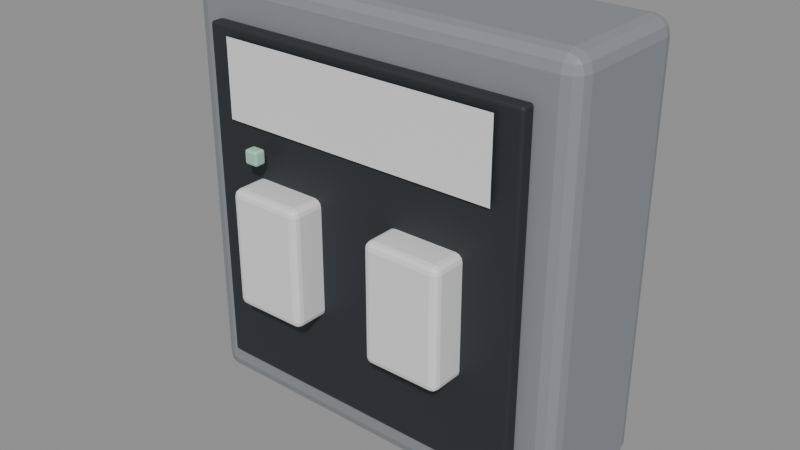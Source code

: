 # Source: BS_ZoneLightingPanel.blend  (saved by Blender 5.2.45; exported with 4.5.12 LTS)
import bpy
from mathutils import Matrix  # noqa: F401  (used for matrix-valued properties, if any)

bpy.ops.wm.read_factory_settings(use_empty=True)
scene = bpy.context.scene
scene.name = 'Scene'

# ---- materials (node trees are filled in below, after node groups)
mat_b4o_coat = bpy.data.materials.new('B4O_Coat')
mat_b4o_coat.diffuse_color = (0.26, 0.275, 0.29, 1.0)
mat_b4o_dark = bpy.data.materials.new('B4O_Dark')
mat_b4o_dark.diffuse_color = (0.024, 0.028, 0.033, 1.0)
mat_b3_case_3 = bpy.data.materials.new('B3_Case_3')
mat_b3_case_3.diffuse_color = (0.46, 0.48, 0.44, 1.0)
mat_b3_labels = bpy.data.materials.new('B3_Labels')
mat_b3_labels.diffuse_color = (0.78, 0.8, 0.75, 1.0)
mat_b4o_indicator = bpy.data.materials.new('B4O_Indicator')
mat_b4o_indicator.diffuse_color = (0.37, 0.64, 0.51, 1.0)

# ---- material node trees
mat_b4o_coat.use_nodes = True; mat_b4o_coat.node_tree.nodes.clear()
_N = mat_b4o_coat.node_tree.nodes; _L = mat_b4o_coat.node_tree.links
n0 = _N.new('ShaderNodeBsdfPrincipled'); n0.name = 'Principled BSDF'; n0.location = (-200, 100)
n0.inputs[0].default_value = (0.26, 0.275, 0.29, 1.0)
n0.inputs[1].default_value = 0.08
n0.inputs[2].default_value = 0.57
n0.inputs[10].default_value = 0.005
n1 = _N.new('ShaderNodeOutputMaterial'); n1.name = 'Material Output'; n1.location = (200, 100)
_L.new(n0.outputs[0], n1.inputs[0])
n1.is_active_output = True
mat_b4o_dark.use_nodes = True; mat_b4o_dark.node_tree.nodes.clear()
_N = mat_b4o_dark.node_tree.nodes; _L = mat_b4o_dark.node_tree.links
n0 = _N.new('ShaderNodeBsdfPrincipled'); n0.name = 'Principled BSDF'; n0.location = (-200, 100)
n0.inputs[0].default_value = (0.024, 0.028, 0.033, 1.0)
n0.inputs[1].default_value = 0.1
n0.inputs[2].default_value = 0.55
n0.inputs[10].default_value = 0.005
n1 = _N.new('ShaderNodeOutputMaterial'); n1.name = 'Material Output'; n1.location = (200, 100)
_L.new(n0.outputs[0], n1.inputs[0])
n1.is_active_output = True
mat_b3_case_3.use_nodes = True; mat_b3_case_3.node_tree.nodes.clear()
_N = mat_b3_case_3.node_tree.nodes; _L = mat_b3_case_3.node_tree.links
n0 = _N.new('ShaderNodeBsdfPrincipled'); n0.name = 'Principled BSDF'; n0.location = (-200, 100)
n0.inputs[10].default_value = 0.005
n1 = _N.new('ShaderNodeOutputMaterial'); n1.name = 'Material Output'; n1.location = (200, 100)
_L.new(n0.outputs[0], n1.inputs[0])
n1.is_active_output = True
mat_b3_labels.use_nodes = True; mat_b3_labels.node_tree.nodes.clear()
_N = mat_b3_labels.node_tree.nodes; _L = mat_b3_labels.node_tree.links
n0 = _N.new('ShaderNodeBsdfPrincipled'); n0.name = 'Principled BSDF'; n0.location = (-200, 100)
n0.inputs[10].default_value = 0.005
n1 = _N.new('ShaderNodeOutputMaterial'); n1.name = 'Material Output'; n1.location = (200, 100)
_L.new(n0.outputs[0], n1.inputs[0])
n1.is_active_output = True
mat_b4o_indicator.use_nodes = True; mat_b4o_indicator.node_tree.nodes.clear()
_N = mat_b4o_indicator.node_tree.nodes; _L = mat_b4o_indicator.node_tree.links
n0 = _N.new('ShaderNodeBsdfPrincipled'); n0.name = 'Principled BSDF'; n0.location = (-200, 100)
n0.inputs[0].default_value = (0.37, 0.64, 0.51, 1.0)
n0.inputs[2].default_value = 0.3
n0.inputs[10].default_value = 0.005
n1 = _N.new('ShaderNodeOutputMaterial'); n1.name = 'Material Output'; n1.location = (200, 100)
_L.new(n0.outputs[0], n1.inputs[0])
n1.is_active_output = True

# ---- meshes
me_zone_isolator_housing = bpy.data.meshes.new('Zone_Isolator_Housing')
me_zone_isolator_housing.from_pydata([(0.17, 0.06, 0.0), (-0.17, 0.06, 0.0), (-0.17, -0.06, 0.0), (0.17, -0.06, 0.0), (0.17, 0.06, 0.36), (-0.17, 0.06, 0.36), (-0.17, -0.06, 0.36), (0.17, -0.06, 0.36)], [], [(0, 3, 2, 1), (4, 5, 6, 7), (0, 1, 5, 4), (1, 2, 6, 5), (2, 3, 7, 6), (3, 0, 4, 7)])
_uv = me_zone_isolator_housing.uv_layers.new(name='UVMap')
_uv.uv.foreach_set('vector', [0.17, 0.06, 0.17, -0.06, -0.17, -0.06, -0.17, 0.06, 0.17, 0.06, -0.17, 0.06, -0.17, -0.06, 0.17, -0.06, 0.17, 0.0, -0.17, 0.0, -0.17, 0.36, 0.17, 0.36, 0.06, 0.0, -0.06, 0.0, -0.06, 0.36, 0.06, 0.36, -0.17, 0.0, 0.17, 0.0, 0.17, 0.36, -0.17, 0.36, -0.06, 0.0, 0.06, 0.0, 0.06, 0.36, -0.06, 0.36])
me_zone_isolator_housing.materials.append(mat_b4o_coat)
me_zone_isolator_housing.update()
me_switch_backplate = bpy.data.meshes.new('Switch_Backplate')
me_switch_backplate.from_pydata([(0.14, -0.06, 0.035), (-0.14, -0.06, 0.035), (-0.14, -0.072, 0.035), (0.14, -0.072, 0.035), (0.14, -0.06, 0.325), (-0.14, -0.06, 0.325), (-0.14, -0.072, 0.325), (0.14, -0.072, 0.325)], [], [(0, 3, 2, 1), (4, 5, 6, 7), (0, 1, 5, 4), (1, 2, 6, 5), (2, 3, 7, 6), (3, 0, 4, 7)])
_uv = me_switch_backplate.uv_layers.new(name='UVMap')
_uv.uv.foreach_set('vector', [0.14, -0.06, 0.14, -0.072, -0.14, -0.072, -0.14, -0.06, 0.14, -0.06, -0.14, -0.06, -0.14, -0.072, 0.14, -0.072, 0.14, 0.035, -0.14, 0.035, -0.14, 0.325, 0.14, 0.325, -0.06, 0.035, -0.072, 0.035, -0.072, 0.325, -0.06, 0.325, -0.14, 0.035, 0.14, 0.035, 0.14, 0.325, -0.14, 0.325, -0.072, 0.035, -0.06, 0.035, -0.06, 0.325, -0.072, 0.325])
me_switch_backplate.materials.append(mat_b4o_dark)
me_switch_backplate.update()
me_rocker_switch = bpy.data.meshes.new('Rocker_Switch')
me_rocker_switch.from_pydata([(0.0975, -0.0655, 0.11), (0.0325, -0.0655, 0.11), (0.0325, -0.1005, 0.11), (0.0975, -0.1005, 0.11), (0.0975, -0.0655, 0.21), (0.0325, -0.0655, 0.21), (0.0325, -0.1005, 0.21), (0.0975, -0.1005, 0.21)], [], [(0, 3, 2, 1), (4, 5, 6, 7), (0, 1, 5, 4), (1, 2, 6, 5), (2, 3, 7, 6), (3, 0, 4, 7)])
_uv = me_rocker_switch.uv_layers.new(name='UVMap')
_uv.uv.foreach_set('vector', [0.0975, -0.0655, 0.0975, -0.1005, 0.0325, -0.1005, 0.0325, -0.0655, 0.0975, -0.0655, 0.0325, -0.0655, 0.0325, -0.1005, 0.0975, -0.1005, 0.0975, 0.11, 0.0325, 0.11, 0.0325, 0.21, 0.0975, 0.21, -0.0655, 0.11, -0.1005, 0.11, -0.1005, 0.21, -0.0655, 0.21, 0.0325, 0.11, 0.0975, 0.11, 0.0975, 0.21, 0.0325, 0.21, -0.1005, 0.11, -0.0655, 0.11, -0.0655, 0.21, -0.1005, 0.21])
me_rocker_switch.materials.append(mat_b3_case_3)
me_rocker_switch.update()
me_rocker_switch_001 = bpy.data.meshes.new('Rocker_Switch.001')
me_rocker_switch_001.from_pydata([(-0.0325, -0.0655, 0.11), (-0.0975, -0.0655, 0.11), (-0.0975, -0.1005, 0.11), (-0.0325, -0.1005, 0.11), (-0.0325, -0.0655, 0.21), (-0.0975, -0.0655, 0.21), (-0.0975, -0.1005, 0.21), (-0.0325, -0.1005, 0.21)], [], [(0, 3, 2, 1), (4, 5, 6, 7), (0, 1, 5, 4), (1, 2, 6, 5), (2, 3, 7, 6), (3, 0, 4, 7)])
_uv = me_rocker_switch_001.uv_layers.new(name='UVMap')
_uv.uv.foreach_set('vector', [-0.0325, -0.0655, -0.0325, -0.1005, -0.0975, -0.1005, -0.0975, -0.0655, -0.0325, -0.0655, -0.0975, -0.0655, -0.0975, -0.1005, -0.0325, -0.1005, -0.0325, 0.11, -0.0975, 0.11, -0.0975, 0.21, -0.0325, 0.21, -0.0655, 0.11, -0.1005, 0.11, -0.1005, 0.21, -0.0655, 0.21, -0.0975, 0.11, -0.0325, 0.11, -0.0325, 0.21, -0.0975, 0.21, -0.1005, 0.11, -0.0655, 0.11, -0.0655, 0.21, -0.1005, 0.21])
me_rocker_switch_001.materials.append(mat_b3_case_3)
me_rocker_switch_001.update()
me_inventory_label = bpy.data.meshes.new('Inventory_Label')
me_inventory_label.from_pydata([(0.12, -0.075, 0.2525), (-0.12, -0.075, 0.2525), (-0.12, -0.075, 0.3175), (0.12, -0.075, 0.3175)], [], [(0, 3, 2, 1)])
_uv = me_inventory_label.uv_layers.new(name='UVMap')
_uv.uv.foreach_set('vector', [1.0, 0.125, 1.0, 0.25, 0.75, 0.25, 0.75, 0.125])
me_inventory_label.materials.append(mat_b3_labels)
me_inventory_label.update()
me_power_status = bpy.data.meshes.new('Power_Status')
me_power_status.from_pydata([(-0.079, -0.081, 0.229), (-0.091, -0.081, 0.229), (-0.091, -0.091, 0.229), (-0.079, -0.091, 0.229), (-0.079, -0.081, 0.241), (-0.091, -0.081, 0.241), (-0.091, -0.091, 0.241), (-0.079, -0.091, 0.241)], [], [(0, 3, 2, 1), (4, 5, 6, 7), (0, 1, 5, 4), (1, 2, 6, 5), (2, 3, 7, 6), (3, 0, 4, 7)])
_uv = me_power_status.uv_layers.new(name='UVMap')
_uv.uv.foreach_set('vector', [-0.079, -0.081, -0.079, -0.091, -0.091, -0.091, -0.091, -0.081, -0.079, -0.081, -0.091, -0.081, -0.091, -0.091, -0.079, -0.091, -0.079, 0.229, -0.091, 0.229, -0.091, 0.241, -0.079, 0.241, -0.081, 0.229, -0.091, 0.229, -0.091, 0.241, -0.081, 0.241, -0.091, 0.229, -0.079, 0.229, -0.079, 0.241, -0.091, 0.241, -0.091, 0.229, -0.081, 0.229, -0.081, 0.241, -0.091, 0.241])
me_power_status.materials.append(mat_b4o_indicator)
me_power_status.update()

# ---- objects
ob_zone_isolator_housing = bpy.data.objects.new('Zone_Isolator_Housing', me_zone_isolator_housing)
ob_switch_backplate = bpy.data.objects.new('Switch_Backplate', me_switch_backplate)
ob_rocker_switch = bpy.data.objects.new('Rocker_Switch', me_rocker_switch)
ob_rocker_switch_001 = bpy.data.objects.new('Rocker_Switch.001', me_rocker_switch_001)
ob_inventory_label = bpy.data.objects.new('Inventory_Label', me_inventory_label)
ob_power_status = bpy.data.objects.new('Power_Status', me_power_status)

# ---- transforms, parenting, visibility, modifiers, constraints
ob_zone_isolator_housing.location = (0.0, 0.0, 0.0)
_m = ob_zone_isolator_housing.modifiers.new('Manufactured_Bevel', 'BEVEL')
_m.width = 0.014
_m.width_pct = 0.014
_m.segments = 3
_m.angle_limit = 0.48
_m.harden_normals = True
_m = ob_zone_isolator_housing.modifiers.new('Weighted_Normal', 'WEIGHTED_NORMAL')
_m.keep_sharp = True
ob_switch_backplate.location = (0.0, 0.0, 0.0)
_m = ob_switch_backplate.modifiers.new('Manufactured_Bevel', 'BEVEL')
_m.width = 0.00264
_m.width_pct = 0.00264
_m.segments = 3
_m.angle_limit = 0.48
_m.harden_normals = True
_m = ob_switch_backplate.modifiers.new('Weighted_Normal', 'WEIGHTED_NORMAL')
_m.keep_sharp = True
ob_rocker_switch.location = (0.0, 0.0, 0.0)
_m = ob_rocker_switch.modifiers.new('Manufactured_Bevel', 'BEVEL')
_m.width = 0.006
_m.width_pct = 0.006
_m.segments = 3
_m.angle_limit = 0.48
_m.harden_normals = True
_m = ob_rocker_switch.modifiers.new('Weighted_Normal', 'WEIGHTED_NORMAL')
_m.keep_sharp = True
ob_rocker_switch_001.location = (0.0, 0.0, 0.0)
_m = ob_rocker_switch_001.modifiers.new('Manufactured_Bevel', 'BEVEL')
_m.width = 0.006
_m.width_pct = 0.006
_m.segments = 3
_m.angle_limit = 0.48
_m.harden_normals = True
_m = ob_rocker_switch_001.modifiers.new('Weighted_Normal', 'WEIGHTED_NORMAL')
_m.keep_sharp = True
ob_inventory_label.location = (0.0, 0.0, 0.0)
ob_power_status.location = (0.0, 0.0, 0.0)
_m = ob_power_status.modifiers.new('Manufactured_Bevel', 'BEVEL')
_m.width = 0.002
_m.width_pct = 0.002
_m.segments = 3
_m.angle_limit = 0.48
_m.harden_normals = True
_m = ob_power_status.modifiers.new('Weighted_Normal', 'WEIGHTED_NORMAL')
_m.keep_sharp = True

# ---- collection membership
scene.collection.objects.link(ob_zone_isolator_housing)
scene.collection.objects.link(ob_switch_backplate)
scene.collection.objects.link(ob_rocker_switch)
scene.collection.objects.link(ob_rocker_switch_001)
scene.collection.objects.link(ob_inventory_label)
scene.collection.objects.link(ob_power_status)

# ---- scene / render settings (as saved in the file)
scene.frame_start = 1; scene.frame_end = 250; scene.frame_set(1)
scene.render.engine = 'BLENDER_EEVEE_NEXT'
scene.render.bake_bias = 0.0
scene.render.bake_samples = 0
scene.render.compositor_device = 'GPU'
scene.eevee.use_volume_custom_range = False
scene.eevee.fast_gi_thickness_near = 0.1
scene.eevee.fast_gi_thickness_far = 0.0
scene.eevee.ray_tracing_options.screen_trace_thickness = 0.1
bpy.context.view_layer.update()

# ---- added for rendering (the .blend has no active camera and no usable light): camera, sun + grey world if the file has none
cam_auto = bpy.data.cameras.new('AutoCamera')
cam_auto.lens = 50.0
cam_auto.sensor_width = 36.0
cam_auto.clip_end = 1000.0
ob_auto_camera = bpy.data.objects.new('AutoCamera', cam_auto)
scene.collection.objects.link(ob_auto_camera)
ob_auto_camera.location = (0.481615, -0.598188, 0.565292)
ob_auto_camera.rotation_euler = (1.09748, -7.21219e-08, 0.694738)
scene.camera = ob_auto_camera
light_auto_sun = bpy.data.lights.new('AutoSun', 'SUN')
light_auto_sun.energy = 3.0
light_auto_sun.angle = 0.0523599
ob_auto_sun = bpy.data.objects.new('AutoSun', light_auto_sun)
scene.collection.objects.link(ob_auto_sun)
ob_auto_sun.rotation_euler = (0.872665, 0.174533, 0.523599)
if scene.world is None:
    world_auto = bpy.data.worlds.new('AutoWorld')
    world_auto.color = (0.3, 0.3, 0.3)
    scene.world = world_auto
bpy.context.view_layer.update()

